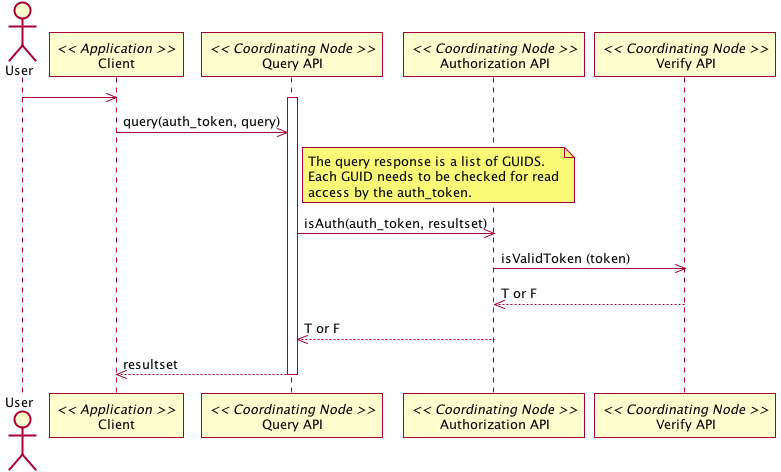

The diagram above was rendered by PlantUML. Its source (embedded in the PNG):
@startuml images/02_interaction.png
actor User
participant "Client" as app_client << Application >>
User -> app_client
participant "Query API" as c_query << Coordinating Node >>
activate c_query
app_client -> c_query: query(auth_token, query)
note right of c_query
participant "Authorization API" as c_authorize << Coordinating Node >>
c_query -> c_authorize: isAuth(auth_token, resultset)
participant "Verify API" as c_ver << Coordinating Node >>
c_authorize -> c_ver: isValidToken (token)
c_authorize <-- c_ver: T or F
c_query <-- c_authorize: T or F
app_client <-- c_query: resultset
deactivate c_query
@enduml